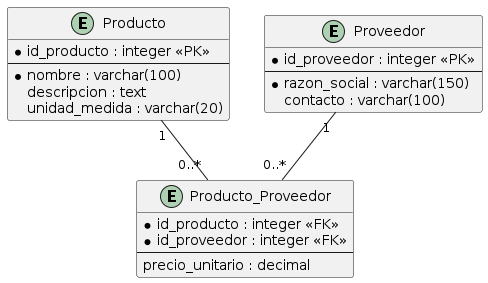

The diagram above was rendered by PlantUML. Its source (embedded in the PNG):
@startuml
entity "Producto" {
  * id_producto : integer <<PK>>
  --
  * nombre : varchar(100)
  descripcion : text
  unidad_medida : varchar(20)
}

entity "Proveedor" {
  * id_proveedor : integer <<PK>>
  --
  * razon_social : varchar(150)
  contacto : varchar(100)
}

entity "Producto_Proveedor" {
  * id_producto : integer <<FK>>
  * id_proveedor : integer <<FK>>
  --
  precio_unitario : decimal
}

Producto "1" -- "0..*" Producto_Proveedor
Proveedor "1" -- "0..*" Producto_Proveedor
@enduml